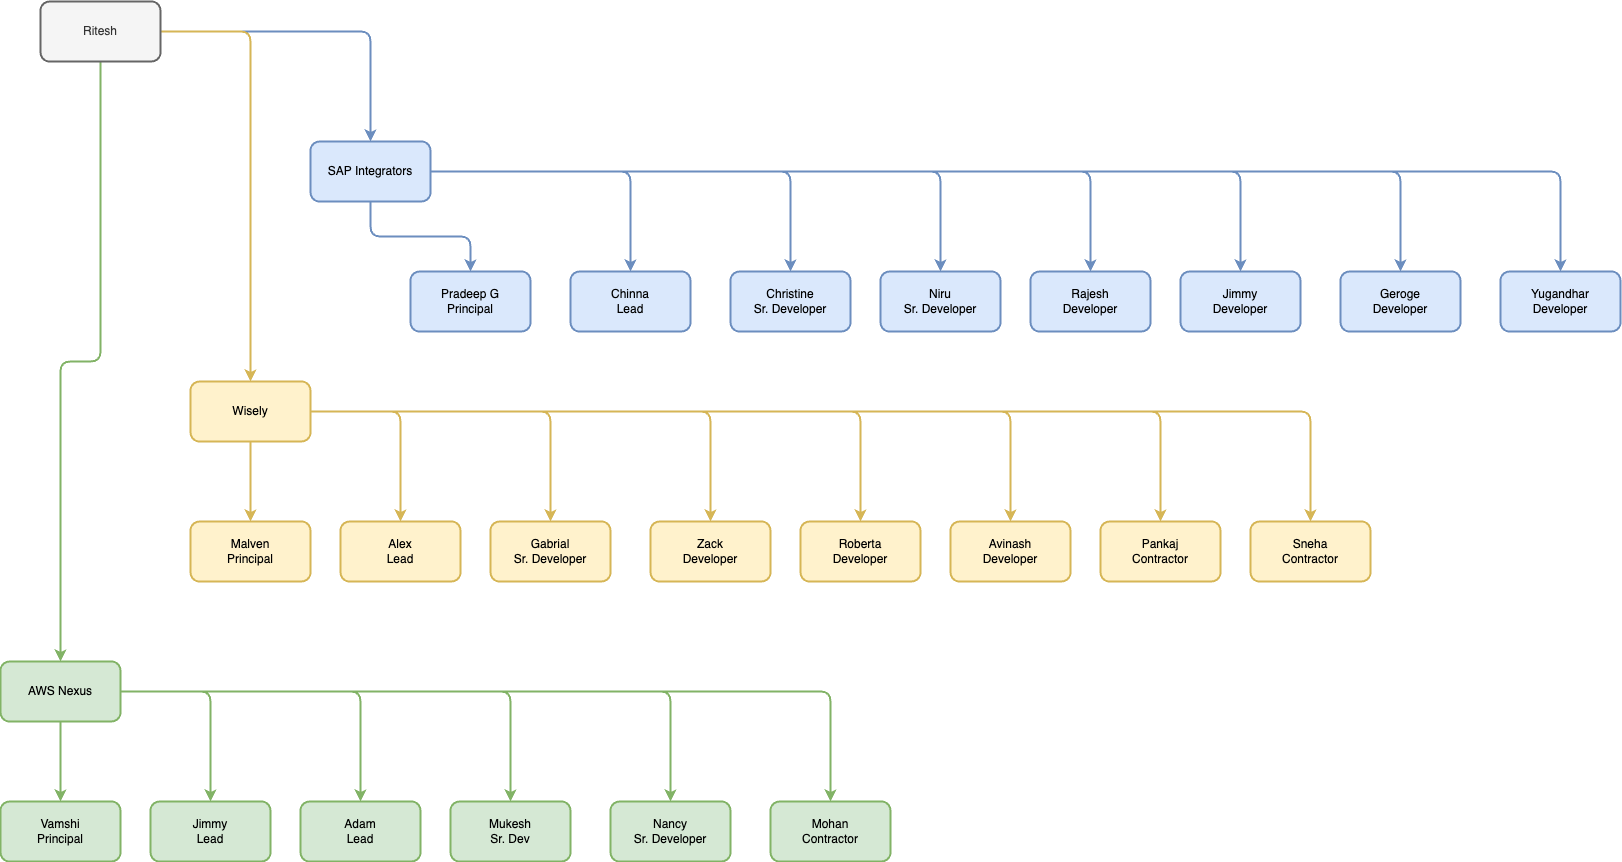

The diagram above was exported from draw.io. Its source (the exported page's mxGraphModel, read from the mxfile embedded in the PNG):
<mxGraphModel dx="1427" dy="1012" grid="1" gridSize="10" guides="1" tooltips="1" connect="1" arrows="1" fold="1" page="1" pageScale="1" pageWidth="850" pageHeight="1100" math="0" shadow="0">
  <root>
    <mxCell id="0" />
    <mxCell id="1" parent="0" />
    <mxCell id="2" value="" style="edgeStyle=orthogonalEdgeStyle;rounded=1;orthogonalLoop=1;jettySize=auto;html=1;strokeWidth=2;curved=0;fillColor=#dae8fc;strokeColor=#6c8ebf;" edge="1" source="5" target="14" parent="1">
      <mxGeometry relative="1" as="geometry" />
    </mxCell>
    <mxCell id="3" value="" style="edgeStyle=orthogonalEdgeStyle;rounded=1;orthogonalLoop=1;jettySize=auto;html=1;strokeWidth=2;curved=0;fillColor=#d5e8d4;strokeColor=#82b366;" edge="1" source="5" target="21" parent="1">
      <mxGeometry relative="1" as="geometry" />
    </mxCell>
    <mxCell id="4" value="" style="edgeStyle=orthogonalEdgeStyle;rounded=1;orthogonalLoop=1;jettySize=auto;html=1;strokeWidth=2;curved=0;fillColor=#fff2cc;strokeColor=#d6b656;" edge="1" source="5" target="30" parent="1">
      <mxGeometry relative="1" as="geometry" />
    </mxCell>
    <mxCell id="5" value="Ritesh" style="rounded=1;whiteSpace=wrap;html=1;strokeWidth=2;fillColor=#f5f5f5;fontColor=#333333;strokeColor=#666666;" vertex="1" parent="1">
      <mxGeometry x="298" y="158" width="120" height="60" as="geometry" />
    </mxCell>
    <mxCell id="6" value="" style="edgeStyle=orthogonalEdgeStyle;rounded=1;orthogonalLoop=1;jettySize=auto;html=1;strokeWidth=2;curved=0;fillColor=#dae8fc;strokeColor=#6c8ebf;" edge="1" source="14" target="31" parent="1">
      <mxGeometry relative="1" as="geometry" />
    </mxCell>
    <mxCell id="7" value="" style="edgeStyle=orthogonalEdgeStyle;rounded=1;orthogonalLoop=1;jettySize=auto;html=1;strokeWidth=2;curved=0;fillColor=#dae8fc;strokeColor=#6c8ebf;" edge="1" source="14" target="32" parent="1">
      <mxGeometry relative="1" as="geometry" />
    </mxCell>
    <mxCell id="8" value="" style="edgeStyle=orthogonalEdgeStyle;rounded=1;orthogonalLoop=1;jettySize=auto;html=1;strokeWidth=2;curved=0;fillColor=#dae8fc;strokeColor=#6c8ebf;" edge="1" source="14" target="33" parent="1">
      <mxGeometry relative="1" as="geometry" />
    </mxCell>
    <mxCell id="9" value="" style="edgeStyle=orthogonalEdgeStyle;rounded=1;orthogonalLoop=1;jettySize=auto;html=1;strokeWidth=2;curved=0;fillColor=#dae8fc;strokeColor=#6c8ebf;" edge="1" source="14" target="34" parent="1">
      <mxGeometry relative="1" as="geometry" />
    </mxCell>
    <mxCell id="10" value="" style="edgeStyle=orthogonalEdgeStyle;rounded=1;orthogonalLoop=1;jettySize=auto;html=1;strokeWidth=2;curved=0;fillColor=#dae8fc;strokeColor=#6c8ebf;" edge="1" source="14" target="35" parent="1">
      <mxGeometry relative="1" as="geometry" />
    </mxCell>
    <mxCell id="11" value="" style="edgeStyle=orthogonalEdgeStyle;rounded=1;orthogonalLoop=1;jettySize=auto;html=1;strokeWidth=2;curved=0;fillColor=#dae8fc;strokeColor=#6c8ebf;" edge="1" source="14" target="36" parent="1">
      <mxGeometry relative="1" as="geometry" />
    </mxCell>
    <mxCell id="12" value="" style="edgeStyle=orthogonalEdgeStyle;rounded=1;orthogonalLoop=1;jettySize=auto;html=1;strokeWidth=2;curved=0;fillColor=#dae8fc;strokeColor=#6c8ebf;" edge="1" source="14" target="37" parent="1">
      <mxGeometry relative="1" as="geometry" />
    </mxCell>
    <mxCell id="13" value="" style="edgeStyle=orthogonalEdgeStyle;rounded=1;orthogonalLoop=1;jettySize=auto;html=1;strokeWidth=2;curved=0;fillColor=#dae8fc;strokeColor=#6c8ebf;" edge="1" source="14" target="38" parent="1">
      <mxGeometry relative="1" as="geometry" />
    </mxCell>
    <mxCell id="14" value="SAP Integrators" style="rounded=1;whiteSpace=wrap;html=1;strokeWidth=2;fillColor=#dae8fc;strokeColor=#6c8ebf;" vertex="1" parent="1">
      <mxGeometry x="568" y="298" width="120" height="60" as="geometry" />
    </mxCell>
    <mxCell id="15" value="" style="edgeStyle=orthogonalEdgeStyle;rounded=1;orthogonalLoop=1;jettySize=auto;html=1;curved=0;strokeWidth=2;fillColor=#d5e8d4;strokeColor=#82b366;" edge="1" source="21" target="47" parent="1">
      <mxGeometry relative="1" as="geometry" />
    </mxCell>
    <mxCell id="16" value="" style="edgeStyle=orthogonalEdgeStyle;rounded=1;orthogonalLoop=1;jettySize=auto;html=1;curved=0;strokeWidth=2;fillColor=#d5e8d4;strokeColor=#82b366;" edge="1" source="21" target="48" parent="1">
      <mxGeometry relative="1" as="geometry" />
    </mxCell>
    <mxCell id="17" value="" style="edgeStyle=orthogonalEdgeStyle;rounded=1;orthogonalLoop=1;jettySize=auto;html=1;curved=0;strokeWidth=2;fillColor=#d5e8d4;strokeColor=#82b366;" edge="1" source="21" target="49" parent="1">
      <mxGeometry relative="1" as="geometry" />
    </mxCell>
    <mxCell id="18" value="" style="edgeStyle=orthogonalEdgeStyle;rounded=1;orthogonalLoop=1;jettySize=auto;html=1;curved=0;strokeWidth=2;fillColor=#d5e8d4;strokeColor=#82b366;" edge="1" source="21" target="50" parent="1">
      <mxGeometry relative="1" as="geometry" />
    </mxCell>
    <mxCell id="19" value="" style="edgeStyle=orthogonalEdgeStyle;rounded=1;orthogonalLoop=1;jettySize=auto;html=1;curved=0;strokeWidth=2;fillColor=#d5e8d4;strokeColor=#82b366;" edge="1" source="21" target="51" parent="1">
      <mxGeometry relative="1" as="geometry" />
    </mxCell>
    <mxCell id="20" value="" style="edgeStyle=orthogonalEdgeStyle;rounded=1;orthogonalLoop=1;jettySize=auto;html=1;curved=0;strokeWidth=2;fillColor=#d5e8d4;strokeColor=#82b366;" edge="1" source="21" target="52" parent="1">
      <mxGeometry relative="1" as="geometry" />
    </mxCell>
    <mxCell id="21" value="AWS Nexus" style="whiteSpace=wrap;html=1;rounded=1;strokeWidth=2;fillColor=#d5e8d4;strokeColor=#82b366;" vertex="1" parent="1">
      <mxGeometry x="258" y="818" width="120" height="60" as="geometry" />
    </mxCell>
    <mxCell id="22" value="" style="edgeStyle=orthogonalEdgeStyle;rounded=1;orthogonalLoop=1;jettySize=auto;html=1;strokeWidth=2;curved=0;fillColor=#fff2cc;strokeColor=#d6b656;" edge="1" source="30" target="39" parent="1">
      <mxGeometry relative="1" as="geometry" />
    </mxCell>
    <mxCell id="23" value="" style="edgeStyle=orthogonalEdgeStyle;rounded=1;orthogonalLoop=1;jettySize=auto;html=1;strokeWidth=2;curved=0;fillColor=#fff2cc;strokeColor=#d6b656;" edge="1" source="30" target="40" parent="1">
      <mxGeometry relative="1" as="geometry" />
    </mxCell>
    <mxCell id="24" value="" style="edgeStyle=orthogonalEdgeStyle;rounded=1;orthogonalLoop=1;jettySize=auto;html=1;strokeWidth=2;curved=0;fillColor=#fff2cc;strokeColor=#d6b656;" edge="1" source="30" target="41" parent="1">
      <mxGeometry relative="1" as="geometry" />
    </mxCell>
    <mxCell id="25" value="" style="edgeStyle=orthogonalEdgeStyle;rounded=1;orthogonalLoop=1;jettySize=auto;html=1;strokeWidth=2;curved=0;fillColor=#fff2cc;strokeColor=#d6b656;" edge="1" source="30" target="42" parent="1">
      <mxGeometry relative="1" as="geometry" />
    </mxCell>
    <mxCell id="26" value="" style="edgeStyle=orthogonalEdgeStyle;rounded=1;orthogonalLoop=1;jettySize=auto;html=1;strokeWidth=2;curved=0;fillColor=#fff2cc;strokeColor=#d6b656;" edge="1" source="30" target="43" parent="1">
      <mxGeometry relative="1" as="geometry" />
    </mxCell>
    <mxCell id="27" value="" style="edgeStyle=orthogonalEdgeStyle;rounded=1;orthogonalLoop=1;jettySize=auto;html=1;strokeWidth=2;curved=0;fillColor=#fff2cc;strokeColor=#d6b656;" edge="1" source="30" target="44" parent="1">
      <mxGeometry relative="1" as="geometry" />
    </mxCell>
    <mxCell id="28" value="" style="edgeStyle=orthogonalEdgeStyle;rounded=1;orthogonalLoop=1;jettySize=auto;html=1;strokeWidth=2;curved=0;fillColor=#fff2cc;strokeColor=#d6b656;" edge="1" source="30" target="45" parent="1">
      <mxGeometry relative="1" as="geometry" />
    </mxCell>
    <mxCell id="29" value="" style="edgeStyle=orthogonalEdgeStyle;rounded=1;orthogonalLoop=1;jettySize=auto;html=1;strokeWidth=2;curved=0;fillColor=#fff2cc;strokeColor=#d6b656;" edge="1" source="30" target="46" parent="1">
      <mxGeometry relative="1" as="geometry" />
    </mxCell>
    <mxCell id="30" value="Wisely" style="rounded=1;whiteSpace=wrap;html=1;strokeWidth=2;fillColor=#fff2cc;strokeColor=#d6b656;" vertex="1" parent="1">
      <mxGeometry x="448" y="538" width="120" height="60" as="geometry" />
    </mxCell>
    <mxCell id="31" value="Pradeep G&lt;div&gt;Principal&lt;/div&gt;" style="whiteSpace=wrap;html=1;rounded=1;strokeWidth=2;fillColor=#dae8fc;strokeColor=#6c8ebf;" vertex="1" parent="1">
      <mxGeometry x="668" y="428" width="120" height="60" as="geometry" />
    </mxCell>
    <mxCell id="32" value="Chinna&lt;div&gt;Lead&lt;/div&gt;" style="whiteSpace=wrap;html=1;rounded=1;strokeWidth=2;fillColor=#dae8fc;strokeColor=#6c8ebf;" vertex="1" parent="1">
      <mxGeometry x="828" y="428" width="120" height="60" as="geometry" />
    </mxCell>
    <mxCell id="33" value="Christine&lt;div&gt;Sr. Developer&lt;/div&gt;" style="whiteSpace=wrap;html=1;rounded=1;strokeWidth=2;fillColor=#dae8fc;strokeColor=#6c8ebf;" vertex="1" parent="1">
      <mxGeometry x="988" y="428" width="120" height="60" as="geometry" />
    </mxCell>
    <mxCell id="34" value="Niru&lt;div&gt;Sr. Developer&lt;/div&gt;" style="whiteSpace=wrap;html=1;rounded=1;strokeWidth=2;fillColor=#dae8fc;strokeColor=#6c8ebf;" vertex="1" parent="1">
      <mxGeometry x="1138" y="428" width="120" height="60" as="geometry" />
    </mxCell>
    <mxCell id="35" value="Rajesh&lt;div&gt;Developer&lt;/div&gt;" style="whiteSpace=wrap;html=1;rounded=1;strokeWidth=2;fillColor=#dae8fc;strokeColor=#6c8ebf;" vertex="1" parent="1">
      <mxGeometry x="1288" y="428" width="120" height="60" as="geometry" />
    </mxCell>
    <mxCell id="36" value="Jimmy&lt;div&gt;Developer&lt;/div&gt;" style="whiteSpace=wrap;html=1;rounded=1;strokeWidth=2;fillColor=#dae8fc;strokeColor=#6c8ebf;" vertex="1" parent="1">
      <mxGeometry x="1438" y="428" width="120" height="60" as="geometry" />
    </mxCell>
    <mxCell id="37" value="Geroge&lt;div&gt;Developer&lt;/div&gt;" style="whiteSpace=wrap;html=1;rounded=1;strokeWidth=2;fillColor=#dae8fc;strokeColor=#6c8ebf;" vertex="1" parent="1">
      <mxGeometry x="1598" y="428" width="120" height="60" as="geometry" />
    </mxCell>
    <mxCell id="38" value="Yugandhar&lt;div&gt;Developer&lt;/div&gt;" style="whiteSpace=wrap;html=1;rounded=1;strokeWidth=2;fillColor=#dae8fc;strokeColor=#6c8ebf;" vertex="1" parent="1">
      <mxGeometry x="1758" y="428" width="120" height="60" as="geometry" />
    </mxCell>
    <mxCell id="39" value="Malven&lt;div&gt;Principal&lt;/div&gt;" style="whiteSpace=wrap;html=1;rounded=1;strokeWidth=2;fillColor=#fff2cc;strokeColor=#d6b656;" vertex="1" parent="1">
      <mxGeometry x="448" y="678" width="120" height="60" as="geometry" />
    </mxCell>
    <mxCell id="40" value="Alex&lt;div&gt;Lead&lt;/div&gt;" style="whiteSpace=wrap;html=1;rounded=1;strokeWidth=2;fillColor=#fff2cc;strokeColor=#d6b656;" vertex="1" parent="1">
      <mxGeometry x="598" y="678" width="120" height="60" as="geometry" />
    </mxCell>
    <mxCell id="41" value="Gabrial&lt;div&gt;Sr. Developer&lt;/div&gt;" style="whiteSpace=wrap;html=1;rounded=1;strokeWidth=2;fillColor=#fff2cc;strokeColor=#d6b656;" vertex="1" parent="1">
      <mxGeometry x="748" y="678" width="120" height="60" as="geometry" />
    </mxCell>
    <mxCell id="42" value="Zack&lt;div&gt;Developer&lt;/div&gt;" style="whiteSpace=wrap;html=1;rounded=1;strokeWidth=2;fillColor=#fff2cc;strokeColor=#d6b656;" vertex="1" parent="1">
      <mxGeometry x="908" y="678" width="120" height="60" as="geometry" />
    </mxCell>
    <mxCell id="43" value="Roberta&lt;div&gt;Developer&lt;/div&gt;" style="whiteSpace=wrap;html=1;rounded=1;strokeWidth=2;fillColor=#fff2cc;strokeColor=#d6b656;" vertex="1" parent="1">
      <mxGeometry x="1058" y="678" width="120" height="60" as="geometry" />
    </mxCell>
    <mxCell id="44" value="Avinash&lt;div&gt;Developer&lt;/div&gt;" style="whiteSpace=wrap;html=1;rounded=1;strokeWidth=2;fillColor=#fff2cc;strokeColor=#d6b656;" vertex="1" parent="1">
      <mxGeometry x="1208" y="678" width="120" height="60" as="geometry" />
    </mxCell>
    <mxCell id="45" value="Pankaj&lt;div&gt;Contractor&lt;/div&gt;" style="whiteSpace=wrap;html=1;rounded=1;strokeWidth=2;fillColor=#fff2cc;strokeColor=#d6b656;" vertex="1" parent="1">
      <mxGeometry x="1358" y="678" width="120" height="60" as="geometry" />
    </mxCell>
    <mxCell id="46" value="Sneha&lt;div&gt;Contractor&lt;/div&gt;" style="whiteSpace=wrap;html=1;rounded=1;strokeWidth=2;fillColor=#fff2cc;strokeColor=#d6b656;" vertex="1" parent="1">
      <mxGeometry x="1508" y="678" width="120" height="60" as="geometry" />
    </mxCell>
    <mxCell id="47" value="Vamshi&lt;div&gt;Principal&lt;/div&gt;" style="whiteSpace=wrap;html=1;rounded=1;strokeWidth=2;fillColor=#d5e8d4;strokeColor=#82b366;" vertex="1" parent="1">
      <mxGeometry x="258" y="958" width="120" height="60" as="geometry" />
    </mxCell>
    <mxCell id="48" value="Jimmy&lt;div&gt;Lead&lt;/div&gt;" style="whiteSpace=wrap;html=1;rounded=1;strokeWidth=2;fillColor=#d5e8d4;strokeColor=#82b366;" vertex="1" parent="1">
      <mxGeometry x="408" y="958" width="120" height="60" as="geometry" />
    </mxCell>
    <mxCell id="49" value="Adam&lt;div&gt;Lead&lt;/div&gt;" style="whiteSpace=wrap;html=1;rounded=1;strokeWidth=2;fillColor=#d5e8d4;strokeColor=#82b366;" vertex="1" parent="1">
      <mxGeometry x="558" y="958" width="120" height="60" as="geometry" />
    </mxCell>
    <mxCell id="50" value="Mukesh&lt;div&gt;Sr. Dev&lt;/div&gt;" style="whiteSpace=wrap;html=1;rounded=1;strokeWidth=2;fillColor=#d5e8d4;strokeColor=#82b366;" vertex="1" parent="1">
      <mxGeometry x="708" y="958" width="120" height="60" as="geometry" />
    </mxCell>
    <mxCell id="51" value="Nancy&lt;div&gt;Sr. Developer&lt;/div&gt;" style="whiteSpace=wrap;html=1;rounded=1;strokeWidth=2;fillColor=#d5e8d4;strokeColor=#82b366;" vertex="1" parent="1">
      <mxGeometry x="868" y="958" width="120" height="60" as="geometry" />
    </mxCell>
    <mxCell id="52" value="Mohan&lt;div&gt;Contractor&lt;/div&gt;" style="whiteSpace=wrap;html=1;rounded=1;strokeWidth=2;fillColor=#d5e8d4;strokeColor=#82b366;" vertex="1" parent="1">
      <mxGeometry x="1028" y="958" width="120" height="60" as="geometry" />
    </mxCell>
  </root>
</mxGraphModel>